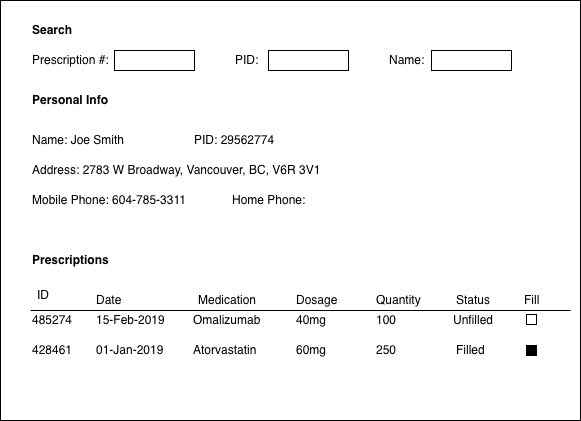

The diagram above was exported from draw.io. Its source (the exported page's mxGraphModel, read from the mxfile embedded in the PNG):
<mxGraphModel dx="790" dy="545" grid="1" gridSize="10" guides="1" tooltips="1" connect="1" arrows="1" fold="1" page="1" pageScale="1" pageWidth="826" pageHeight="1169" background="#ffffff" math="0" shadow="0">
  <root>
    <mxCell id="0" />
    <mxCell id="1" parent="0" />
    <mxCell id="2" value="" style="rounded=0;whiteSpace=wrap;html=1;fillColor=none;fontColor=#000000;" vertex="1" parent="1">
      <mxGeometry x="10" y="10" width="580" height="420" as="geometry" />
    </mxCell>
    <mxCell id="3" value="PID:" style="text;html=1;resizable=0;points=[];autosize=1;align=left;verticalAlign=top;spacingTop=-4;" vertex="1" parent="1">
      <mxGeometry x="243" y="60" width="40" height="20" as="geometry" />
    </mxCell>
    <mxCell id="4" value="Name:" style="text;html=1;resizable=0;points=[];autosize=1;align=left;verticalAlign=top;spacingTop=-4;" vertex="1" parent="1">
      <mxGeometry x="397" y="60" width="50" height="20" as="geometry" />
    </mxCell>
    <mxCell id="5" value="" style="rounded=0;whiteSpace=wrap;html=1;fillColor=none;" vertex="1" parent="1">
      <mxGeometry x="278" y="60" width="80" height="20" as="geometry" />
    </mxCell>
    <mxCell id="6" value="" style="rounded=0;whiteSpace=wrap;html=1;fillColor=none;" vertex="1" parent="1">
      <mxGeometry x="441" y="60" width="80" height="20" as="geometry" />
    </mxCell>
    <mxCell id="7" value="&lt;b&gt;Personal Info&lt;/b&gt;" style="text;html=1;resizable=0;points=[];autosize=1;align=left;verticalAlign=top;spacingTop=-4;" vertex="1" parent="1">
      <mxGeometry x="40" y="100" width="90" height="20" as="geometry" />
    </mxCell>
    <mxCell id="8" value="Name: Joe Smith" style="text;html=1;resizable=0;points=[];autosize=1;align=left;verticalAlign=top;spacingTop=-4;" vertex="1" parent="1">
      <mxGeometry x="40" y="140" width="110" height="20" as="geometry" />
    </mxCell>
    <mxCell id="9" value="Address: 2783 W Broadway, Vancouver, BC, V6R 3V1" style="text;html=1;resizable=0;points=[];autosize=1;align=left;verticalAlign=top;spacingTop=-4;" vertex="1" parent="1">
      <mxGeometry x="40" y="170" width="300" height="20" as="geometry" />
    </mxCell>
    <mxCell id="10" value="Mobile Phone: 604-785-3311" style="text;html=1;resizable=0;points=[];autosize=1;align=left;verticalAlign=top;spacingTop=-4;" vertex="1" parent="1">
      <mxGeometry x="40" y="200" width="170" height="20" as="geometry" />
    </mxCell>
    <mxCell id="11" value="Home Phone:&amp;nbsp;" style="text;html=1;resizable=0;points=[];autosize=1;align=left;verticalAlign=top;spacingTop=-4;" vertex="1" parent="1">
      <mxGeometry x="240" y="200" width="90" height="20" as="geometry" />
    </mxCell>
    <mxCell id="12" value="Prescriptions" style="text;html=1;resizable=0;points=[];autosize=1;align=left;verticalAlign=top;spacingTop=-4;fontStyle=1" vertex="1" parent="1">
      <mxGeometry x="40" y="260" width="80" height="20" as="geometry" />
    </mxCell>
    <mxCell id="13" value="Date" style="text;html=1;resizable=0;points=[];autosize=1;align=left;verticalAlign=top;spacingTop=-4;" vertex="1" parent="1">
      <mxGeometry x="104" y="300" width="40" height="20" as="geometry" />
    </mxCell>
    <mxCell id="14" value="Medication" style="text;html=1;resizable=0;points=[];autosize=1;align=left;verticalAlign=top;spacingTop=-4;" vertex="1" parent="1">
      <mxGeometry x="205.5" y="300" width="70" height="20" as="geometry" />
    </mxCell>
    <mxCell id="15" value="Dosage" style="text;html=1;resizable=0;points=[];autosize=1;align=left;verticalAlign=top;spacingTop=-4;" vertex="1" parent="1">
      <mxGeometry x="304" y="300" width="60" height="20" as="geometry" />
    </mxCell>
    <mxCell id="16" value="Quantity" style="text;html=1;resizable=0;points=[];autosize=1;align=left;verticalAlign=top;spacingTop=-4;" vertex="1" parent="1">
      <mxGeometry x="384" y="300" width="60" height="20" as="geometry" />
    </mxCell>
    <mxCell id="17" value="" style="endArrow=none;html=1;" edge="1" parent="1">
      <mxGeometry width="50" height="50" relative="1" as="geometry">
        <mxPoint x="40" y="320" as="sourcePoint" />
        <mxPoint x="580" y="320" as="targetPoint" />
      </mxGeometry>
    </mxCell>
    <mxCell id="18" value="15-Feb-2019" style="text;html=1;resizable=0;points=[];autosize=1;align=left;verticalAlign=top;spacingTop=-4;" vertex="1" parent="1">
      <mxGeometry x="104" y="320" width="80" height="20" as="geometry" />
    </mxCell>
    <mxCell id="19" value="01-Jan-2019" style="text;html=1;resizable=0;points=[];autosize=1;align=left;verticalAlign=top;spacingTop=-4;" vertex="1" parent="1">
      <mxGeometry x="104" y="350" width="80" height="20" as="geometry" />
    </mxCell>
    <mxCell id="20" value="Status" style="text;html=1;resizable=0;points=[];autosize=1;align=left;verticalAlign=top;spacingTop=-4;" vertex="1" parent="1">
      <mxGeometry x="464" y="300" width="50" height="20" as="geometry" />
    </mxCell>
    <mxCell id="21" value="Omalizumab" style="text;html=1;resizable=0;points=[];autosize=1;align=left;verticalAlign=top;spacingTop=-4;" vertex="1" parent="1">
      <mxGeometry x="200.5" y="320" width="80" height="20" as="geometry" />
    </mxCell>
    <mxCell id="22" value="40mg" style="text;html=1;resizable=0;points=[];autosize=1;align=left;verticalAlign=top;spacingTop=-4;" vertex="1" parent="1">
      <mxGeometry x="304" y="320" width="50" height="20" as="geometry" />
    </mxCell>
    <mxCell id="23" value="100" style="text;html=1;resizable=0;points=[];autosize=1;align=left;verticalAlign=top;spacingTop=-4;" vertex="1" parent="1">
      <mxGeometry x="384" y="320" width="40" height="20" as="geometry" />
    </mxCell>
    <mxCell id="24" value="Unfilled" style="text;html=1;resizable=0;points=[];autosize=1;align=left;verticalAlign=top;spacingTop=-4;" vertex="1" parent="1">
      <mxGeometry x="461" y="320" width="60" height="20" as="geometry" />
    </mxCell>
    <mxCell id="25" value="Atorvastatin" style="text;html=1;resizable=0;points=[];autosize=1;align=left;verticalAlign=top;spacingTop=-4;" vertex="1" parent="1">
      <mxGeometry x="200.5" y="350" width="80" height="20" as="geometry" />
    </mxCell>
    <mxCell id="26" value="60mg" style="text;html=1;resizable=0;points=[];autosize=1;align=left;verticalAlign=top;spacingTop=-4;" vertex="1" parent="1">
      <mxGeometry x="304" y="350" width="50" height="20" as="geometry" />
    </mxCell>
    <mxCell id="27" value="250" style="text;html=1;resizable=0;points=[];autosize=1;align=left;verticalAlign=top;spacingTop=-4;" vertex="1" parent="1">
      <mxGeometry x="384" y="350" width="40" height="20" as="geometry" />
    </mxCell>
    <mxCell id="28" value="Filled" style="text;html=1;resizable=0;points=[];autosize=1;align=left;verticalAlign=top;spacingTop=-4;" vertex="1" parent="1">
      <mxGeometry x="464" y="350" width="40" height="20" as="geometry" />
    </mxCell>
    <mxCell id="29" value="ID" style="text;html=1;resizable=0;points=[];autosize=1;align=left;verticalAlign=top;spacingTop=-4;" vertex="1" parent="1">
      <mxGeometry x="45" y="295" width="30" height="20" as="geometry" />
    </mxCell>
    <mxCell id="30" value="PID:&amp;nbsp;29562774" style="text;html=1;resizable=0;points=[];autosize=1;align=left;verticalAlign=top;spacingTop=-4;" vertex="1" parent="1">
      <mxGeometry x="201.5" y="140" width="100" height="20" as="geometry" />
    </mxCell>
    <mxCell id="31" value="485274" style="text;html=1;resizable=0;points=[];autosize=1;align=left;verticalAlign=top;spacingTop=-4;fontStyle=0;fontColor=#000000;" vertex="1" parent="1">
      <mxGeometry x="40" y="320" width="60" height="20" as="geometry" />
    </mxCell>
    <mxCell id="32" value="428461" style="text;html=1;resizable=0;points=[];autosize=1;align=left;verticalAlign=top;spacingTop=-4;fontColor=#000000;fontStyle=0" vertex="1" parent="1">
      <mxGeometry x="40" y="350" width="60" height="20" as="geometry" />
    </mxCell>
    <mxCell id="33" value="Prescription #:" style="text;html=1;resizable=0;points=[];autosize=1;align=left;verticalAlign=top;spacingTop=-4;fontColor=#000000;" vertex="1" parent="1">
      <mxGeometry x="40" y="60" width="90" height="20" as="geometry" />
    </mxCell>
    <mxCell id="34" value="" style="rounded=0;whiteSpace=wrap;html=1;fillColor=none;" vertex="1" parent="1">
      <mxGeometry x="124" y="60" width="80" height="20" as="geometry" />
    </mxCell>
    <mxCell id="35" value="Fill" style="text;html=1;resizable=0;points=[];autosize=1;align=left;verticalAlign=top;spacingTop=-4;fontColor=#000000;" vertex="1" parent="1">
      <mxGeometry x="532" y="300" width="30" height="20" as="geometry" />
    </mxCell>
    <mxCell id="36" value="" style="whiteSpace=wrap;html=1;aspect=fixed;fillColor=none;fontColor=#000000;" vertex="1" parent="1">
      <mxGeometry x="536" y="324" width="10" height="10" as="geometry" />
    </mxCell>
    <mxCell id="37" value="" style="whiteSpace=wrap;html=1;aspect=fixed;fillColor=#000000;fontColor=#000000;direction=south;" vertex="1" parent="1">
      <mxGeometry x="536" y="355" width="10" height="10" as="geometry" />
    </mxCell>
    <mxCell id="38" value="&lt;b&gt;Search&lt;/b&gt;" style="text;html=1;resizable=0;points=[];autosize=1;align=left;verticalAlign=top;spacingTop=-4;fontColor=#000000;" vertex="1" parent="1">
      <mxGeometry x="40" y="30" width="60" height="20" as="geometry" />
    </mxCell>
  </root>
</mxGraphModel>